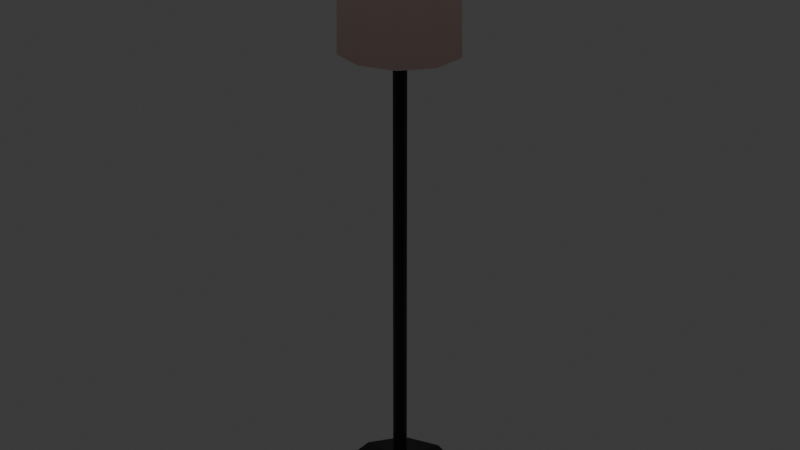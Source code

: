 # Source: lamp_big.blend  (saved by Blender 4.2.66; exported with 4.5.12 LTS)
import bpy
from mathutils import Matrix  # noqa: F401  (used for matrix-valued properties, if any)

bpy.ops.wm.read_factory_settings(use_empty=True)
scene = bpy.context.scene
scene.name = 'Scene'

# ---- collections
col_collection = bpy.data.collections.new('Collection'); scene.collection.children.link(col_collection)

# ---- materials (node trees are filled in below, after node groups)
mat_material_003 = bpy.data.materials.new('Material.003')
mat_material_001 = bpy.data.materials.new('Material.001')
mat_material_002 = bpy.data.materials.new('Material.002')
mat_material_004 = bpy.data.materials.new('Material.004')

# ---- material node trees
mat_material_003.use_nodes = True; mat_material_003.node_tree.nodes.clear()
_N = mat_material_003.node_tree.nodes; _L = mat_material_003.node_tree.links
n0 = _N.new('ShaderNodeBsdfPrincipled'); n0.name = 'Principled BSDF'; n0.location = (10, 300)
n0.inputs[0].default_value = (1.0, 0.7231, 0.6828, 1.0)
n0.inputs[2].default_value = 1.0
n1 = _N.new('ShaderNodeOutputMaterial'); n1.name = 'Material Output'; n1.location = (300, 300)
_L.new(n0.outputs[0], n1.inputs[0])
n1.is_active_output = True
mat_material_001.use_nodes = True; mat_material_001.node_tree.nodes.clear()
_N = mat_material_001.node_tree.nodes; _L = mat_material_001.node_tree.links
n0 = _N.new('ShaderNodeBsdfPrincipled'); n0.name = 'Principled BSDF'; n0.location = (10, 300)
n0.inputs[0].default_value = (0.00678, 0.00678, 0.00678, 1.0)
n1 = _N.new('ShaderNodeOutputMaterial'); n1.name = 'Material Output'; n1.location = (300, 300)
_L.new(n0.outputs[0], n1.inputs[0])
n1.is_active_output = True
mat_material_002.use_nodes = True; mat_material_002.node_tree.nodes.clear()
_N = mat_material_002.node_tree.nodes; _L = mat_material_002.node_tree.links
n0 = _N.new('ShaderNodeOutputMaterial'); n0.name = 'Material Output'; n0.location = (300, 300)
n1 = _N.new('ShaderNodeEmission'); n1.name = 'Emission'; n1.location = (10, 300)
n1.inputs[0].default_value = (0.915, 1.0, 0.006882, 1.0)
_L.new(n1.outputs[0], n0.inputs[0])
n0.is_active_output = True
mat_material_004.use_nodes = True; mat_material_004.node_tree.nodes.clear()
_N = mat_material_004.node_tree.nodes; _L = mat_material_004.node_tree.links
n0 = _N.new('ShaderNodeBsdfPrincipled'); n0.name = 'Principled BSDF'; n0.location = (10, 300)
n0.inputs[0].default_value = (0.2329, 0.2329, 0.2329, 1.0)
n1 = _N.new('ShaderNodeOutputMaterial'); n1.name = 'Material Output'; n1.location = (300, 300)
_L.new(n0.outputs[0], n1.inputs[0])
n1.is_active_output = True

# ---- world
world_world = bpy.data.worlds.new('World'); scene.world = world_world
world_world.use_nodes = True; world_world.node_tree.nodes.clear()
_N = world_world.node_tree.nodes; _L = world_world.node_tree.links
n0 = _N.new('ShaderNodeOutputWorld'); n0.name = 'World Output'; n0.location = (300, 300)
n1 = _N.new('ShaderNodeBackground'); n1.name = 'Background'; n1.location = (10, 300)
n1.inputs[0].default_value = (0.05088, 0.05088, 0.05088, 1.0)
_L.new(n1.outputs[0], n0.inputs[0])
n0.is_active_output = True
world_world.color = (0.05088, 0.05088, 0.05088)
world_world.sun_shadow_jitter_overblur = 0.0

# ---- meshes
me_cylinder_007 = bpy.data.meshes.new('Cylinder.007')
me_cylinder_007.from_pydata([(-5.027e-10, 0.1473, 1.286), (-7.949e-10, 0.1379, 1.654), (0.09097, 0.1192, 1.286), (0.08518, 0.1116, 1.654), (0.1472, 0.04552, 1.286), (0.1378, 0.04262, 1.654), (0.1472, -0.04552, 1.286), (0.1378, -0.04262, 1.654), (0.09097, -0.1192, 1.286), (0.08518, -0.1116, 1.654), (-5.027e-10, -0.1473, 1.286), (-7.949e-10, -0.1379, 1.654), (-0.09097, -0.1192, 1.286), (-0.08518, -0.1116, 1.654), (-0.1472, -0.04552, 1.286), (-0.1378, -0.04262, 1.654), (-0.1472, 0.04552, 1.286), (-0.1378, 0.04262, 1.654), (-0.09097, 0.1192, 1.286), (-0.08518, 0.1116, 1.654), (-5.027e-10, 0.1382, 1.286), (-7.949e-10, 0.1276, 1.653), (0.08537, 0.1118, 1.286), (0.07879, 0.1032, 1.653), (0.1381, 0.04272, 1.286), (0.1275, 0.03943, 1.653), (0.1381, -0.04272, 1.286), (0.1275, -0.03943, 1.653), (0.08537, -0.1118, 1.286), (0.07879, -0.1032, 1.653), (-5.027e-10, -0.1382, 1.286), (-7.949e-10, -0.1276, 1.653), (-0.08537, -0.1118, 1.286), (-0.07879, -0.1032, 1.653), (-0.1381, -0.04272, 1.286), (-0.1275, -0.03943, 1.653), (-0.1381, 0.04272, 1.286), (-0.1275, 0.03943, 1.653), (-0.08537, 0.1118, 1.286), (-0.07879, 0.1032, 1.653)], [], [(0, 1, 3, 2), (2, 3, 5, 4), (4, 5, 7, 6), (6, 7, 9, 8), (8, 9, 11, 10), (10, 11, 13, 12), (12, 13, 15, 14), (14, 15, 17, 16), (16, 17, 19, 18), (18, 19, 1, 0), (20, 22, 23, 21), (22, 24, 25, 23), (24, 26, 27, 25), (26, 28, 29, 27), (28, 30, 31, 29), (30, 32, 33, 31), (32, 34, 35, 33), (34, 36, 37, 35), (36, 38, 39, 37), (38, 20, 21, 39), (0, 2, 22, 20), (3, 1, 21, 23), (2, 4, 24, 22), (5, 3, 23, 25), (4, 6, 26, 24), (7, 5, 25, 27), (6, 8, 28, 26), (9, 7, 27, 29), (8, 10, 30, 28), (11, 9, 29, 31), (10, 12, 32, 30), (13, 11, 31, 33), (12, 14, 34, 32), (15, 13, 33, 35), (14, 16, 36, 34), (17, 15, 35, 37), (16, 18, 38, 36), (19, 17, 37, 39), (18, 0, 20, 38), (1, 19, 39, 21)])
me_cylinder_007.polygons.foreach_set('use_smooth', [True] * 40)
_uv = me_cylinder_007.uv_layers.new(name='UVMap')
_uv.uv.foreach_set('vector', [1.0, 0.5, 1.0, 1.0, 0.9, 1.0, 0.9, 0.5, 0.9, 0.5, 0.9, 1.0, 0.8, 1.0, 0.8, 0.5, 0.8, 0.5, 0.8, 1.0, 0.7, 1.0, 0.7, 0.5, 0.7, 0.5, 0.7, 1.0, 0.6, 1.0, 0.6, 0.5, 0.6, 0.5, 0.6, 1.0, 0.5, 1.0, 0.5, 0.5, 0.5, 0.5, 0.5, 1.0, 0.4, 1.0, 0.4, 0.5, 0.4, 0.5, 0.4, 1.0, 0.3, 1.0, 0.3, 0.5, 0.3, 0.5, 0.3, 1.0, 0.2, 1.0, 0.2, 0.5, 0.2, 0.5, 0.2, 1.0, 0.1, 1.0, 0.1, 0.5, 0.1, 0.5, 0.1, 1.0, -7.451e-08, 1.0, -7.451e-08, 0.5, 1.0, 0.5, 0.9, 0.5, 0.9, 1.0, 1.0, 1.0, 0.9, 0.5, 0.8, 0.5, 0.8, 1.0, 0.9, 1.0, 0.8, 0.5, 0.7, 0.5, 0.7, 1.0, 0.8, 1.0, 0.7, 0.5, 0.6, 0.5, 0.6, 1.0, 0.7, 1.0, 0.6, 0.5, 0.5, 0.5, 0.5, 1.0, 0.6, 1.0, 0.5, 0.5, 0.4, 0.5, 0.4, 1.0, 0.5, 1.0, 0.4, 0.5, 0.3, 0.5, 0.3, 1.0, 0.4, 1.0, 0.3, 0.5, 0.2, 0.5, 0.2, 1.0, 0.3, 1.0, 0.2, 0.5, 0.1, 0.5, 0.1, 1.0, 0.2, 1.0, 0.1, 0.5, -7.451e-08, 0.5, -7.451e-08, 1.0, 0.1, 1.0, 1.0, 0.5, 0.9, 0.5, 0.9, 0.5, 1.0, 0.5, 0.9, 1.0, 1.0, 1.0, 1.0, 1.0, 0.9, 1.0, 0.9, 0.5, 0.8, 0.5, 0.8, 0.5, 0.9, 0.5, 0.8, 1.0, 0.9, 1.0, 0.9, 1.0, 0.8, 1.0, 0.8, 0.5, 0.7, 0.5, 0.7, 0.5, 0.8, 0.5, 0.7, 1.0, 0.8, 1.0, 0.8, 1.0, 0.7, 1.0, 0.7, 0.5, 0.6, 0.5, 0.6, 0.5, 0.7, 0.5, 0.6, 1.0, 0.7, 1.0, 0.7, 1.0, 0.6, 1.0, 0.6, 0.5, 0.5, 0.5, 0.5, 0.5, 0.6, 0.5, 0.5, 1.0, 0.6, 1.0, 0.6, 1.0, 0.5, 1.0, 0.5, 0.5, 0.4, 0.5, 0.4, 0.5, 0.5, 0.5, 0.4, 1.0, 0.5, 1.0, 0.5, 1.0, 0.4, 1.0, 0.4, 0.5, 0.3, 0.5, 0.3, 0.5, 0.4, 0.5, 0.3, 1.0, 0.4, 1.0, 0.4, 1.0, 0.3, 1.0, 0.3, 0.5, 0.2, 0.5, 0.2, 0.5, 0.3, 0.5, 0.2, 1.0, 0.3, 1.0, 0.3, 1.0, 0.2, 1.0, 0.2, 0.5, 0.1, 0.5, 0.1, 0.5, 0.2, 0.5, 0.1, 1.0, 0.2, 1.0, 0.2, 1.0, 0.1, 1.0, 0.1, 0.5, -7.451e-08, 0.5, -7.451e-08, 0.5, 0.1, 0.5, -7.451e-08, 1.0, 0.1, 1.0, 0.1, 1.0, -7.451e-08, 1.0])
me_cylinder_007.materials.append(mat_material_003)
me_cylinder_007.update()
me_cylinder_008 = bpy.data.meshes.new('Cylinder.008')
me_cylinder_008.from_pydata([(-1.241e-11, 0.01739, 1.412), (0.0, 0.02649, 1.468), (0.01022, 0.01407, 1.412), (0.01557, 0.02143, 1.468), (0.01654, 0.005374, 1.412), (0.0252, 0.008187, 1.468), (0.01654, -0.005374, 1.412), (0.0252, -0.008187, 1.468), (0.01022, -0.01407, 1.412), (0.01557, -0.02143, 1.468), (-1.241e-11, -0.01739, 1.412), (0.0, -0.02649, 1.468), (-0.01022, -0.01407, 1.412), (-0.01557, -0.02143, 1.468), (-0.01654, -0.005374, 1.412), (-0.0252, -0.008187, 1.468), (-0.01654, 0.005374, 1.412), (-0.0252, 0.008187, 1.468), (-0.01022, 0.01407, 1.412), (-0.01557, 0.02143, 1.468), (0.0, 0.02649, 1.412), (0.01557, 0.02143, 1.412), (0.0252, 0.008187, 1.412), (0.0252, -0.008187, 1.412), (0.01557, -0.02143, 1.412), (0.0, -0.02649, 1.412), (-0.01557, -0.02143, 1.412), (-0.0252, -0.008187, 1.412), (-0.0252, 0.008187, 1.412), (-0.01557, 0.02143, 1.412), (-1.405e-11, 0.01969, 0.08001), (0.01158, 0.01593, 0.08001), (0.01873, 0.006086, 0.08001), (0.01873, -0.006086, 0.08001), (0.01158, -0.01593, 0.08001), (-1.405e-11, -0.01969, 0.08001), (-0.01158, -0.01593, 0.08001), (-0.01873, -0.006086, 0.08001), (-0.01873, 0.006086, 0.08001), (-0.01158, 0.01593, 0.08001), (-1.405e-11, 0.01969, 0.08001), (0.01158, 0.01593, 0.08001), (0.01873, 0.006086, 0.08001), (0.01873, -0.006086, 0.08001), (0.01158, -0.01593, 0.08001), (-1.405e-11, -0.01969, 0.08001), (-0.01158, -0.01593, 0.08001), (-0.01873, -0.006086, 0.08001), (-0.01873, 0.006086, 0.08001), (-0.01158, 0.01593, 0.08001), (2.553e-09, 0.1762, 0.02514), (0.1036, 0.1426, 0.02514), (0.1676, 0.05445, 0.02514), (0.1676, -0.05445, 0.02514), (0.1036, -0.1426, 0.02514), (2.553e-09, -0.1762, 0.02514), (-0.1036, -0.1426, 0.02514), (-0.1676, -0.05445, 0.02514), (-0.1676, 0.05445, 0.02514), (-0.1036, 0.1426, 0.02514), (2.553e-09, 0.1762, -0.001677), (0.1036, 0.1426, -0.001677), (0.1676, 0.05445, -0.001677), (0.1676, -0.05445, -0.001677), (0.1036, -0.1426, -0.001677), (2.553e-09, -0.1762, -0.001677), (-0.1036, -0.1426, -0.001677), (-0.1676, -0.05445, -0.001677), (-0.1676, 0.05445, -0.001677), (-0.1036, 0.1426, -0.001677)], [], [(20, 1, 3, 21), (21, 3, 5, 22), (22, 5, 7, 23), (23, 7, 9, 24), (24, 9, 11, 25), (25, 11, 13, 26), (26, 13, 15, 27), (27, 15, 17, 28), (3, 1, 19, 17, 15, 13, 11, 9, 7, 5), (28, 17, 19, 29), (29, 19, 1, 20), (0, 2, 31, 30), (2, 0, 20, 21), (4, 2, 21, 22), (6, 4, 22, 23), (8, 6, 23, 24), (10, 8, 24, 25), (12, 10, 25, 26), (14, 12, 26, 27), (16, 14, 27, 28), (18, 16, 28, 29), (0, 18, 29, 20), (14, 16, 38, 37), (8, 10, 35, 34), (2, 4, 32, 31), (16, 18, 39, 38), (10, 12, 36, 35), (4, 6, 33, 32), (18, 0, 30, 39), (12, 14, 37, 36), (6, 8, 34, 33), (47, 48, 58, 57), (50, 51, 61, 60), (44, 45, 55, 54), (41, 42, 52, 51), (48, 49, 59, 58), (45, 46, 56, 55), (42, 43, 53, 52), (49, 40, 50, 59), (46, 47, 57, 56), (43, 44, 54, 53), (40, 41, 51, 50), (60, 61, 62, 63, 64, 65, 66, 67, 68, 69), (57, 58, 68, 67), (54, 55, 65, 64), (51, 52, 62, 61), (58, 59, 69, 68), (55, 56, 66, 65), (52, 53, 63, 62), (59, 50, 60, 69), (56, 57, 67, 66), (53, 54, 64, 63)])
me_cylinder_008.polygons.foreach_set('use_smooth', [True] * 52)
_uv = me_cylinder_008.uv_layers.new(name='UVMap')
_uv.uv.foreach_set('vector', [1.0, 0.5, 1.0, 1.0, 0.9, 1.0, 0.9, 0.5, 0.9, 0.5, 0.9, 1.0, 0.8, 1.0, 0.8, 0.5, 0.8, 0.5, 0.8, 1.0, 0.7, 1.0, 0.7, 0.5, 0.7, 0.5, 0.7, 1.0, 0.6, 1.0, 0.6, 0.5, 0.6, 0.5, 0.6, 1.0, 0.5, 1.0, 0.5, 0.5, 0.5, 0.5, 0.5, 1.0, 0.4, 1.0, 0.4, 0.5, 0.4, 0.5, 0.4, 1.0, 0.3, 1.0, 0.3, 0.5, 0.3, 0.5, 0.3, 1.0, 0.2, 1.0, 0.2, 0.5, 0.3911, 0.4442, 0.25, 0.49, 0.1089, 0.4442, 0.02175, 0.3242, 0.02175, 0.1758, 0.1089, 0.05584, 0.25, 0.01, 0.3911, 0.05584, 0.4783, 0.1758, 0.4783, 0.3242, 0.2, 0.5, 0.2, 1.0, 0.1, 1.0, 0.1, 0.5, 0.1, 0.5, 0.1, 1.0, -7.451e-08, 1.0, -7.451e-08, 0.5, 0.75, 0.3777, 0.825, 0.3533, 0.825, 0.3533, 0.75, 0.3777, 0.825, 0.3533, 0.75, 0.3777, 0.75, 0.49, 0.8911, 0.4442, 0.8714, 0.2895, 0.825, 0.3533, 0.8911, 0.4442, 0.9783, 0.3242, 0.8714, 0.2105, 0.8714, 0.2895, 0.9783, 0.3242, 0.9783, 0.1758, 0.825, 0.1467, 0.8714, 0.2105, 0.9783, 0.1758, 0.8911, 0.05584, 0.75, 0.1223, 0.825, 0.1467, 0.8911, 0.05584, 0.75, 0.01, 0.675, 0.1467, 0.75, 0.1223, 0.75, 0.01, 0.6089, 0.05584, 0.6286, 0.2105, 0.675, 0.1467, 0.6089, 0.05584, 0.5217, 0.1758, 0.6286, 0.2895, 0.6286, 0.2105, 0.5217, 0.1758, 0.5217, 0.3242, 0.675, 0.3533, 0.6286, 0.2895, 0.5217, 0.3242, 0.6089, 0.4442, 0.75, 0.3777, 0.675, 0.3533, 0.6089, 0.4442, 0.75, 0.49, 0.6286, 0.2105, 0.6286, 0.2895, 0.6286, 0.2895, 0.6286, 0.2105, 0.825, 0.1467, 0.75, 0.1223, 0.75, 0.1223, 0.825, 0.1467, 0.825, 0.3533, 0.8714, 0.2895, 0.8714, 0.2895, 0.825, 0.3533, 0.6286, 0.2895, 0.675, 0.3533, 0.675, 0.3533, 0.6286, 0.2895, 0.75, 0.1223, 0.675, 0.1467, 0.675, 0.1467, 0.75, 0.1223, 0.8714, 0.2895, 0.8714, 0.2105, 0.8714, 0.2105, 0.8714, 0.2895, 0.675, 0.3533, 0.75, 0.3777, 0.75, 0.3777, 0.675, 0.3533, 0.675, 0.1467, 0.6286, 0.2105, 0.6286, 0.2105, 0.675, 0.1467, 0.8714, 0.2105, 0.825, 0.1467, 0.825, 0.1467, 0.8714, 0.2105, 0.6286, 0.2105, 0.6286, 0.2895, 0.6286, 0.2895, 0.6286, 0.2105, 0.75, 0.3777, 0.825, 0.3533, 0.825, 0.3533, 0.75, 0.3777, 0.825, 0.1467, 0.75, 0.1223, 0.75, 0.1223, 0.825, 0.1467, 0.825, 0.3533, 0.8714, 0.2895, 0.8714, 0.2895, 0.825, 0.3533, 0.6286, 0.2895, 0.675, 0.3533, 0.675, 0.3533, 0.6286, 0.2895, 0.75, 0.1223, 0.675, 0.1467, 0.675, 0.1467, 0.75, 0.1223, 0.8714, 0.2895, 0.8714, 0.2105, 0.8714, 0.2105, 0.8714, 0.2895, 0.675, 0.3533, 0.75, 0.3777, 0.75, 0.3777, 0.675, 0.3533, 0.675, 0.1467, 0.6286, 0.2105, 0.6286, 0.2105, 0.675, 0.1467, 0.8714, 0.2105, 0.825, 0.1467, 0.825, 0.1467, 0.8714, 0.2105, 0.75, 0.3777, 0.825, 0.3533, 0.825, 0.3533, 0.75, 0.3777, 0.75, 0.3777, 0.825, 0.3533, 0.8714, 0.2895, 0.8714, 0.2105, 0.825, 0.1467, 0.75, 0.1223, 0.675, 0.1467, 0.6286, 0.2105, 0.6286, 0.2895, 0.675, 0.3533, 0.6286, 0.2105, 0.6286, 0.2895, 0.6286, 0.2895, 0.6286, 0.2105, 0.825, 0.1467, 0.75, 0.1223, 0.75, 0.1223, 0.825, 0.1467, 0.825, 0.3533, 0.8714, 0.2895, 0.8714, 0.2895, 0.825, 0.3533, 0.6286, 0.2895, 0.675, 0.3533, 0.675, 0.3533, 0.6286, 0.2895, 0.75, 0.1223, 0.675, 0.1467, 0.675, 0.1467, 0.75, 0.1223, 0.8714, 0.2895, 0.8714, 0.2105, 0.8714, 0.2105, 0.8714, 0.2895, 0.675, 0.3533, 0.75, 0.3777, 0.75, 0.3777, 0.675, 0.3533, 0.675, 0.1467, 0.6286, 0.2105, 0.6286, 0.2105, 0.675, 0.1467, 0.8714, 0.2105, 0.825, 0.1467, 0.825, 0.1467, 0.8714, 0.2105])
me_cylinder_008.materials.append(mat_material_001)
me_cylinder_008.update()
me_circle = bpy.data.meshes.new('Circle')
me_circle.from_pydata([(-2.138e-10, 0.1321, 1.486), (-0.08156, 0.1069, 1.486), (-0.132, 0.04081, 1.486), (-0.132, -0.04081, 1.486), (-0.08156, -0.1069, 1.486), (-2.138e-10, -0.1321, 1.486), (0.08156, -0.1069, 1.486), (0.132, -0.04081, 1.486), (0.132, 0.04081, 1.486), (0.08156, 0.1069, 1.486), (-3.509e-10, 0.126, 1.486), (-0.07781, 0.1019, 1.486), (-0.1259, 0.03894, 1.486), (-0.1259, -0.03894, 1.486), (-0.07781, -0.1019, 1.486), (-3.509e-10, -0.126, 1.486), (0.07781, -0.1019, 1.486), (0.1259, -0.03894, 1.486), (0.1259, 0.03894, 1.486), (0.07781, 0.1019, 1.486), (-0.08156, 0.1069, 1.494), (-1.023e-10, 0.1321, 1.494), (-0.132, 0.04081, 1.494), (-0.132, -0.04081, 1.494), (-0.08156, -0.1069, 1.494), (-1.023e-10, -0.1321, 1.494), (0.08156, -0.1069, 1.494), (0.132, -0.04081, 1.494), (0.132, 0.04081, 1.494), (0.08156, 0.1069, 1.494), (-0.07781, 0.1019, 1.494), (-2.393e-10, 0.126, 1.494), (-0.1259, 0.03894, 1.494), (-0.1259, -0.03894, 1.494), (-0.07781, -0.1019, 1.494), (-2.393e-10, -0.126, 1.494), (0.07781, -0.1019, 1.494), (0.1259, -0.03894, 1.494), (0.1259, 0.03894, 1.494), (0.07781, 0.1019, 1.494)], [], [(10, 0, 1, 2, 3, 4, 5, 6, 7, 8, 18, 17, 16, 15, 14, 13, 12, 11), (8, 9, 19, 18), (9, 0, 10, 19), (31, 30, 32, 33, 34, 35, 36, 37, 38, 28, 27, 26, 25, 24, 23, 22, 20, 21), (28, 38, 39, 29), (29, 39, 31, 21), (4, 3, 23, 24), (18, 19, 39, 38), (11, 12, 32, 30), (5, 4, 24, 25), (19, 10, 31, 39), (12, 13, 33, 32), (6, 5, 25, 26), (13, 14, 34, 33), (7, 6, 26, 27), (14, 15, 35, 34), (8, 7, 27, 28), (1, 0, 21, 20), (15, 16, 36, 35), (9, 8, 28, 29), (2, 1, 20, 22), (16, 17, 37, 36), (0, 9, 29, 21), (3, 2, 22, 23), (17, 18, 38, 37), (10, 11, 30, 31)])
_uv = me_circle.uv_layers.new(name='UVMap')
_uv.uv.foreach_set('vector', [0.0, 0.0, 0.0, 0.0, 0.0, 0.0, 0.0, 0.0, 0.0, 0.0, 0.0, 0.0, 0.0, 0.0, 0.0, 0.0, 0.0, 0.0, 0.0, 0.0, 0.0, 0.0, 0.0, 0.0, 0.0, 0.0, 0.0, 0.0, 0.0, 0.0, 0.0, 0.0, 0.0, 0.0, 0.0, 0.0, 0.0, 0.0, 0.0, 0.0, 0.0, 0.0, 0.0, 0.0, 0.0, 0.0, 0.0, 0.0, 0.0, 0.0, 0.0, 0.0, 0.0, 0.0, 0.0, 0.0, 0.0, 0.0, 0.0, 0.0, 0.0, 0.0, 0.0, 0.0, 0.0, 0.0, 0.0, 0.0, 0.0, 0.0, 0.0, 0.0, 0.0, 0.0, 0.0, 0.0, 0.0, 0.0, 0.0, 0.0, 0.0, 0.0, 0.0, 0.0, 0.0, 0.0, 0.0, 0.0, 0.0, 0.0, 0.0, 0.0, 0.0, 0.0, 0.0, 0.0, 0.0, 0.0, 0.0, 0.0, 0.0, 0.0, 0.0, 0.0, 0.0, 0.0, 0.0, 0.0, 0.0, 0.0, 0.0, 0.0, 0.0, 0.0, 0.0, 0.0, 0.0, 0.0, 0.0, 0.0, 0.0, 0.0, 0.0, 0.0, 0.0, 0.0, 0.0, 0.0, 0.0, 0.0, 0.0, 0.0, 0.0, 0.0, 0.0, 0.0, 0.0, 0.0, 0.0, 0.0, 0.0, 0.0, 0.0, 0.0, 0.0, 0.0, 0.0, 0.0, 0.0, 0.0, 0.0, 0.0, 0.0, 0.0, 0.0, 0.0, 0.0, 0.0, 0.0, 0.0, 0.0, 0.0, 0.0, 0.0, 0.0, 0.0, 0.0, 0.0, 0.0, 0.0, 0.0, 0.0, 0.0, 0.0, 0.0, 0.0, 0.0, 0.0, 0.0, 0.0, 0.0, 0.0, 0.0, 0.0, 0.0, 0.0, 0.0, 0.0, 0.0, 0.0, 0.0, 0.0, 0.0, 0.0, 0.0, 0.0, 0.0, 0.0, 0.0, 0.0, 0.0, 0.0, 0.0, 0.0, 0.0, 0.0, 0.0, 0.0, 0.0, 0.0, 0.0, 0.0, 0.0, 0.0, 0.0, 0.0, 0.0, 0.0, 0.0, 0.0, 0.0, 0.0, 0.0, 0.0, 0.0, 0.0, 0.0, 0.0, 0.0, 0.0, 0.0, 0.0, 0.0, 0.0, 0.0, 0.0, 0.0, 0.0, 0.0, 0.0, 0.0, 0.0, 0.0, 0.0, 0.0, 0.0, 0.0, 0.0, 0.0, 0.0, 0.0, 0.0, 0.0, 0.0, 0.0, 0.0, 0.0, 0.0, 0.0, 0.0, 0.0, 0.0, 0.0, 0.0])
me_circle.materials.append(mat_material_001)
me_circle.update()
me_circle_001 = bpy.data.meshes.new('Circle.001')
me_circle_001.from_pydata([(8.581e-09, 0.1395, 1.291), (-0.08615, 0.1129, 1.291), (-0.1394, 0.04311, 1.291), (-0.1394, -0.04311, 1.291), (-0.08615, -0.1129, 1.291), (8.581e-09, -0.1395, 1.291), (0.08615, -0.1129, 1.291), (0.1394, -0.04311, 1.291), (0.1394, 0.04311, 1.291), (0.08615, 0.1129, 1.291), (8.436e-09, 0.1331, 1.291), (-0.08219, 0.1077, 1.291), (-0.133, 0.04113, 1.291), (-0.133, -0.04113, 1.291), (-0.08219, -0.1077, 1.291), (8.436e-09, -0.1331, 1.291), (0.08219, -0.1077, 1.291), (0.133, -0.04113, 1.291), (0.133, 0.04113, 1.291), (0.08219, 0.1077, 1.291), (-0.08615, 0.1129, 1.299), (8.581e-09, 0.1395, 1.299), (-0.1394, 0.04311, 1.299), (-0.1394, -0.04311, 1.299), (-0.08615, -0.1129, 1.299), (8.581e-09, -0.1395, 1.299), (0.08615, -0.1129, 1.299), (0.1394, -0.04311, 1.299), (0.1394, 0.04311, 1.299), (0.08615, 0.1129, 1.299), (-0.08219, 0.1077, 1.299), (8.436e-09, 0.1331, 1.299), (-0.133, 0.04113, 1.299), (-0.133, -0.04113, 1.299), (-0.08219, -0.1077, 1.299), (8.436e-09, -0.1331, 1.299), (0.08219, -0.1077, 1.299), (0.133, -0.04113, 1.299), (0.133, 0.04113, 1.299), (0.08219, 0.1077, 1.299)], [], [(10, 0, 1, 2, 3, 4, 5, 6, 7, 8, 18, 17, 16, 15, 14, 13, 12, 11), (8, 9, 19, 18), (9, 0, 10, 19), (31, 30, 32, 33, 34, 35, 36, 37, 38, 28, 27, 26, 25, 24, 23, 22, 20, 21), (28, 38, 39, 29), (29, 39, 31, 21), (4, 3, 23, 24), (18, 19, 39, 38), (11, 12, 32, 30), (5, 4, 24, 25), (19, 10, 31, 39), (12, 13, 33, 32), (6, 5, 25, 26), (13, 14, 34, 33), (7, 6, 26, 27), (14, 15, 35, 34), (8, 7, 27, 28), (1, 0, 21, 20), (15, 16, 36, 35), (9, 8, 28, 29), (2, 1, 20, 22), (16, 17, 37, 36), (0, 9, 29, 21), (3, 2, 22, 23), (17, 18, 38, 37), (10, 11, 30, 31)])
_uv = me_circle_001.uv_layers.new(name='UVMap')
_uv.uv.foreach_set('vector', [0.0, 0.0, 0.0, 0.0, 0.0, 0.0, 0.0, 0.0, 0.0, 0.0, 0.0, 0.0, 0.0, 0.0, 0.0, 0.0, 0.0, 0.0, 0.0, 0.0, 0.0, 0.0, 0.0, 0.0, 0.0, 0.0, 0.0, 0.0, 0.0, 0.0, 0.0, 0.0, 0.0, 0.0, 0.0, 0.0, 0.0, 0.0, 0.0, 0.0, 0.0, 0.0, 0.0, 0.0, 0.0, 0.0, 0.0, 0.0, 0.0, 0.0, 0.0, 0.0, 0.0, 0.0, 0.0, 0.0, 0.0, 0.0, 0.0, 0.0, 0.0, 0.0, 0.0, 0.0, 0.0, 0.0, 0.0, 0.0, 0.0, 0.0, 0.0, 0.0, 0.0, 0.0, 0.0, 0.0, 0.0, 0.0, 0.0, 0.0, 0.0, 0.0, 0.0, 0.0, 0.0, 0.0, 0.0, 0.0, 0.0, 0.0, 0.0, 0.0, 0.0, 0.0, 0.0, 0.0, 0.0, 0.0, 0.0, 0.0, 0.0, 0.0, 0.0, 0.0, 0.0, 0.0, 0.0, 0.0, 0.0, 0.0, 0.0, 0.0, 0.0, 0.0, 0.0, 0.0, 0.0, 0.0, 0.0, 0.0, 0.0, 0.0, 0.0, 0.0, 0.0, 0.0, 0.0, 0.0, 0.0, 0.0, 0.0, 0.0, 0.0, 0.0, 0.0, 0.0, 0.0, 0.0, 0.0, 0.0, 0.0, 0.0, 0.0, 0.0, 0.0, 0.0, 0.0, 0.0, 0.0, 0.0, 0.0, 0.0, 0.0, 0.0, 0.0, 0.0, 0.0, 0.0, 0.0, 0.0, 0.0, 0.0, 0.0, 0.0, 0.0, 0.0, 0.0, 0.0, 0.0, 0.0, 0.0, 0.0, 0.0, 0.0, 0.0, 0.0, 0.0, 0.0, 0.0, 0.0, 0.0, 0.0, 0.0, 0.0, 0.0, 0.0, 0.0, 0.0, 0.0, 0.0, 0.0, 0.0, 0.0, 0.0, 0.0, 0.0, 0.0, 0.0, 0.0, 0.0, 0.0, 0.0, 0.0, 0.0, 0.0, 0.0, 0.0, 0.0, 0.0, 0.0, 0.0, 0.0, 0.0, 0.0, 0.0, 0.0, 0.0, 0.0, 0.0, 0.0, 0.0, 0.0, 0.0, 0.0, 0.0, 0.0, 0.0, 0.0, 0.0, 0.0, 0.0, 0.0, 0.0, 0.0, 0.0, 0.0, 0.0, 0.0, 0.0, 0.0, 0.0, 0.0, 0.0, 0.0, 0.0, 0.0, 0.0, 0.0, 0.0, 0.0, 0.0, 0.0, 0.0, 0.0, 0.0, 0.0, 0.0, 0.0, 0.0, 0.0, 0.0, 0.0, 0.0, 0.0])
me_circle_001.materials.append(mat_material_001)
me_circle_001.update()
me_cylinder_013 = bpy.data.meshes.new('Cylinder.013')
me_cylinder_013.from_pydata([(0.004309, 0.006901, 1.436), (0.004309, 0.1301, 1.49), (0.003537, 0.005958, 1.439), (0.003536, 0.1292, 1.492), (0.001515, 0.005376, 1.44), (0.001515, 0.1286, 1.493), (-0.0009838, 0.005376, 1.44), (-0.0009838, 0.1286, 1.493), (-0.003005, 0.005958, 1.439), (-0.003005, 0.1292, 1.492), (-0.003777, 0.006901, 1.436), (-0.003777, 0.1301, 1.49), (-0.003005, 0.007843, 1.434), (-0.003005, 0.1311, 1.487), (-0.0009838, 0.008425, 1.433), (-0.0009838, 0.1317, 1.486), (0.001515, 0.008425, 1.433), (0.001515, 0.1317, 1.486), (0.003537, 0.007843, 1.434), (0.003536, 0.1311, 1.487), (0.007158, -0.004043, 1.436), (0.1304, -0.004043, 1.49), (0.006216, -0.003271, 1.439), (0.1295, -0.003271, 1.492), (0.005634, -0.001249, 1.44), (0.1289, -0.001249, 1.493), (0.005634, 0.001249, 1.44), (0.1289, 0.001249, 1.493), (0.006216, 0.003271, 1.439), (0.1295, 0.003271, 1.492), (0.007158, 0.004043, 1.436), (0.1304, 0.004043, 1.49), (0.0081, 0.003271, 1.434), (0.1313, 0.003271, 1.487), (0.008683, 0.001249, 1.433), (0.1319, 0.001249, 1.486), (0.008683, -0.001249, 1.433), (0.1319, -0.001249, 1.486), (0.0081, -0.003271, 1.434), (0.1313, -0.003271, 1.487), (-0.006251, 0.004043, 1.436), (-0.1295, 0.004043, 1.49), (-0.005309, 0.003271, 1.439), (-0.1286, 0.003271, 1.492), (-0.004727, 0.001249, 1.44), (-0.128, 0.001249, 1.493), (-0.004727, -0.001249, 1.44), (-0.128, -0.001249, 1.493), (-0.005309, -0.003271, 1.439), (-0.1286, -0.003271, 1.492), (-0.006251, -0.004043, 1.436), (-0.1295, -0.004043, 1.49), (-0.007193, -0.003271, 1.434), (-0.1304, -0.003271, 1.487), (-0.007776, -0.001249, 1.433), (-0.131, -0.001249, 1.486), (-0.007776, 0.001249, 1.433), (-0.131, 0.001249, 1.486), (-0.007193, 0.003271, 1.434), (-0.1304, 0.003271, 1.487), (-0.003777, -0.006532, 1.436), (-0.003777, -0.1298, 1.49), (-0.003005, -0.00559, 1.439), (-0.003005, -0.1288, 1.492), (-0.0009838, -0.005007, 1.44), (-0.0009837, -0.1283, 1.493), (0.001515, -0.005007, 1.44), (0.001515, -0.1283, 1.493), (0.003536, -0.00559, 1.439), (0.003537, -0.1288, 1.492), (0.004309, -0.006532, 1.436), (0.004309, -0.1298, 1.49), (0.003536, -0.007474, 1.434), (0.003537, -0.1307, 1.487), (0.001515, -0.008056, 1.433), (0.001515, -0.1313, 1.486), (-0.0009838, -0.008056, 1.433), (-0.0009837, -0.1313, 1.486), (-0.003005, -0.007474, 1.434), (-0.003005, -0.1307, 1.487)], [], [(0, 1, 3, 2), (2, 3, 5, 4), (4, 5, 7, 6), (6, 7, 9, 8), (8, 9, 11, 10), (10, 11, 13, 12), (12, 13, 15, 14), (14, 15, 17, 16), (3, 1, 19, 17, 15, 13, 11, 9, 7, 5), (16, 17, 19, 18), (18, 19, 1, 0), (0, 2, 4, 6, 8, 10, 12, 14, 16, 18), (20, 21, 23, 22), (22, 23, 25, 24), (24, 25, 27, 26), (26, 27, 29, 28), (28, 29, 31, 30), (30, 31, 33, 32), (32, 33, 35, 34), (34, 35, 37, 36), (23, 21, 39, 37, 35, 33, 31, 29, 27, 25), (36, 37, 39, 38), (38, 39, 21, 20), (20, 22, 24, 26, 28, 30, 32, 34, 36, 38), (40, 41, 43, 42), (42, 43, 45, 44), (44, 45, 47, 46), (46, 47, 49, 48), (48, 49, 51, 50), (50, 51, 53, 52), (52, 53, 55, 54), (54, 55, 57, 56), (43, 41, 59, 57, 55, 53, 51, 49, 47, 45), (56, 57, 59, 58), (58, 59, 41, 40), (40, 42, 44, 46, 48, 50, 52, 54, 56, 58), (60, 61, 63, 62), (62, 63, 65, 64), (64, 65, 67, 66), (66, 67, 69, 68), (68, 69, 71, 70), (70, 71, 73, 72), (72, 73, 75, 74), (74, 75, 77, 76), (63, 61, 79, 77, 75, 73, 71, 69, 67, 65), (76, 77, 79, 78), (78, 79, 61, 60), (60, 62, 64, 66, 68, 70, 72, 74, 76, 78)])
me_cylinder_013.polygons.foreach_set('use_smooth', [True] * 48)
_uv = me_cylinder_013.uv_layers.new(name='UVMap')
_uv.uv.foreach_set('vector', [1.0, 0.5, 1.0, 1.0, 0.9, 1.0, 0.9, 0.5, 0.9, 0.5, 0.9, 1.0, 0.8, 1.0, 0.8, 0.5, 0.8, 0.5, 0.8, 1.0, 0.7, 1.0, 0.7, 0.5, 0.7, 0.5, 0.7, 1.0, 0.6, 1.0, 0.6, 0.5, 0.6, 0.5, 0.6, 1.0, 0.5, 1.0, 0.5, 0.5, 0.5, 0.5, 0.5, 1.0, 0.4, 1.0, 0.4, 0.5, 0.4, 0.5, 0.4, 1.0, 0.3, 1.0, 0.3, 0.5, 0.3, 0.5, 0.3, 1.0, 0.2, 1.0, 0.2, 0.5, 0.3911, 0.4442, 0.25, 0.49, 0.1089, 0.4442, 0.02175, 0.3242, 0.02175, 0.1758, 0.1089, 0.05584, 0.25, 0.01, 0.3911, 0.05584, 0.4783, 0.1758, 0.4783, 0.3242, 0.2, 0.5, 0.2, 1.0, 0.1, 1.0, 0.1, 0.5, 0.1, 0.5, 0.1, 1.0, -7.451e-08, 1.0, -7.451e-08, 0.5, 0.75, 0.49, 0.8911, 0.4442, 0.9783, 0.3242, 0.9783, 0.1758, 0.8911, 0.05584, 0.75, 0.01, 0.6089, 0.05584, 0.5217, 0.1758, 0.5217, 0.3242, 0.6089, 0.4442, 1.0, 0.5, 1.0, 1.0, 0.9, 1.0, 0.9, 0.5, 0.9, 0.5, 0.9, 1.0, 0.8, 1.0, 0.8, 0.5, 0.8, 0.5, 0.8, 1.0, 0.7, 1.0, 0.7, 0.5, 0.7, 0.5, 0.7, 1.0, 0.6, 1.0, 0.6, 0.5, 0.6, 0.5, 0.6, 1.0, 0.5, 1.0, 0.5, 0.5, 0.5, 0.5, 0.5, 1.0, 0.4, 1.0, 0.4, 0.5, 0.4, 0.5, 0.4, 1.0, 0.3, 1.0, 0.3, 0.5, 0.3, 0.5, 0.3, 1.0, 0.2, 1.0, 0.2, 0.5, 0.3911, 0.4442, 0.25, 0.49, 0.1089, 0.4442, 0.02175, 0.3242, 0.02175, 0.1758, 0.1089, 0.05584, 0.25, 0.01, 0.3911, 0.05584, 0.4783, 0.1758, 0.4783, 0.3242, 0.2, 0.5, 0.2, 1.0, 0.1, 1.0, 0.1, 0.5, 0.1, 0.5, 0.1, 1.0, -7.451e-08, 1.0, -7.451e-08, 0.5, 0.75, 0.49, 0.8911, 0.4442, 0.9783, 0.3242, 0.9783, 0.1758, 0.8911, 0.05584, 0.75, 0.01, 0.6089, 0.05584, 0.5217, 0.1758, 0.5217, 0.3242, 0.6089, 0.4442, 1.0, 0.5, 1.0, 1.0, 0.9, 1.0, 0.9, 0.5, 0.9, 0.5, 0.9, 1.0, 0.8, 1.0, 0.8, 0.5, 0.8, 0.5, 0.8, 1.0, 0.7, 1.0, 0.7, 0.5, 0.7, 0.5, 0.7, 1.0, 0.6, 1.0, 0.6, 0.5, 0.6, 0.5, 0.6, 1.0, 0.5, 1.0, 0.5, 0.5, 0.5, 0.5, 0.5, 1.0, 0.4, 1.0, 0.4, 0.5, 0.4, 0.5, 0.4, 1.0, 0.3, 1.0, 0.3, 0.5, 0.3, 0.5, 0.3, 1.0, 0.2, 1.0, 0.2, 0.5, 0.3911, 0.4442, 0.25, 0.49, 0.1089, 0.4442, 0.02175, 0.3242, 0.02175, 0.1758, 0.1089, 0.05584, 0.25, 0.01, 0.3911, 0.05584, 0.4783, 0.1758, 0.4783, 0.3242, 0.2, 0.5, 0.2, 1.0, 0.1, 1.0, 0.1, 0.5, 0.1, 0.5, 0.1, 1.0, -7.451e-08, 1.0, -7.451e-08, 0.5, 0.75, 0.49, 0.8911, 0.4442, 0.9783, 0.3242, 0.9783, 0.1758, 0.8911, 0.05584, 0.75, 0.01, 0.6089, 0.05584, 0.5217, 0.1758, 0.5217, 0.3242, 0.6089, 0.4442, 1.0, 0.5, 1.0, 1.0, 0.9, 1.0, 0.9, 0.5, 0.9, 0.5, 0.9, 1.0, 0.8, 1.0, 0.8, 0.5, 0.8, 0.5, 0.8, 1.0, 0.7, 1.0, 0.7, 0.5, 0.7, 0.5, 0.7, 1.0, 0.6, 1.0, 0.6, 0.5, 0.6, 0.5, 0.6, 1.0, 0.5, 1.0, 0.5, 0.5, 0.5, 0.5, 0.5, 1.0, 0.4, 1.0, 0.4, 0.5, 0.4, 0.5, 0.4, 1.0, 0.3, 1.0, 0.3, 0.5, 0.3, 0.5, 0.3, 1.0, 0.2, 1.0, 0.2, 0.5, 0.3911, 0.4442, 0.25, 0.49, 0.1089, 0.4442, 0.02175, 0.3242, 0.02175, 0.1758, 0.1089, 0.05584, 0.25, 0.01, 0.3911, 0.05584, 0.4783, 0.1758, 0.4783, 0.3242, 0.2, 0.5, 0.2, 1.0, 0.1, 1.0, 0.1, 0.5, 0.1, 0.5, 0.1, 1.0, -7.451e-08, 1.0, -7.451e-08, 0.5, 0.75, 0.49, 0.8911, 0.4442, 0.9783, 0.3242, 0.9783, 0.1758, 0.8911, 0.05584, 0.75, 0.01, 0.6089, 0.05584, 0.5217, 0.1758, 0.5217, 0.3242, 0.6089, 0.4442])
me_cylinder_013.materials.append(mat_material_001)
me_cylinder_013.update()
me_sphere = bpy.data.meshes.new('Sphere')
me_sphere.from_pydata([(0.01149, 0.01369, 1.479), (0.01343, 0.01601, 1.487), (0.01388, 0.01654, 1.505), (0.008579, 0.01022, 1.517), (0.0176, 0.003104, 1.479), (0.02058, 0.003629, 1.487), (0.02127, 0.00375, 1.505), (0.01314, 0.002318, 1.517), (0.01548, -0.008936, 1.479), (0.0181, -0.01045, 1.487), (0.0187, -0.0108, 1.505), (0.01156, -0.006673, 1.517), (0.006113, -0.0168, 1.479), (0.007148, -0.01964, 1.487), (0.007386, -0.02029, 1.505), (0.004565, -0.01254, 1.517), (-0.006113, -0.0168, 1.479), (-0.007148, -0.01964, 1.487), (-0.007386, -0.02029, 1.505), (-0.004565, -0.01254, 1.517), (0.0, 0.0, 1.468), (-0.01548, -0.008936, 1.479), (-0.0181, -0.01045, 1.487), (-0.0187, -0.0108, 1.505), (-0.01156, -0.006673, 1.517), (-0.0176, 0.003104, 1.479), (-0.02058, 0.003629, 1.487), (-0.02127, 0.00375, 1.505), (-0.01314, 0.002318, 1.517), (-0.01149, 0.01369, 1.479), (-0.01343, 0.01601, 1.487), (-0.01388, 0.01654, 1.505), (-0.008579, 0.01022, 1.517), (-1.21e-11, 0.01787, 1.479), (-5.998e-12, 0.0209, 1.487), (-1.033e-10, 0.02159, 1.505), (4.648e-12, 0.01335, 1.517), (1.95e-11, -6.304e-11, 1.521)], [], [(36, 35, 2, 3), (34, 33, 0, 1), (37, 36, 3), (35, 34, 1, 2), (33, 20, 0), (2, 1, 5, 6), (0, 20, 4), (3, 2, 6, 7), (1, 0, 4, 5), (37, 3, 7), (6, 5, 9, 10), (4, 20, 8), (7, 6, 10, 11), (5, 4, 8, 9), (37, 7, 11), (10, 9, 13, 14), (8, 20, 12), (11, 10, 14, 15), (9, 8, 12, 13), (37, 11, 15), (14, 13, 17, 18), (12, 20, 16), (15, 14, 18, 19), (13, 12, 16, 17), (37, 15, 19), (18, 17, 22, 23), (16, 20, 21), (19, 18, 23, 24), (17, 16, 21, 22), (37, 19, 24), (23, 22, 26, 27), (21, 20, 25), (24, 23, 27, 28), (22, 21, 25, 26), (37, 24, 28), (27, 26, 30, 31), (25, 20, 29), (28, 27, 31, 32), (26, 25, 29, 30), (37, 28, 32), (31, 30, 34, 35), (29, 20, 33), (32, 31, 35, 36), (30, 29, 33, 34), (37, 32, 36)])
me_sphere.polygons.foreach_set('use_smooth', [True] * 45)
_uv = me_sphere.uv_layers.new(name='UVMap')
_uv.uv.foreach_set('vector', [0.6667, 0.2, 0.6667, 0.4, 0.5556, 0.4, 0.5556, 0.2, 0.6667, 0.6, 0.6667, 0.7098, 0.5556, 0.7098, 0.5556, 0.6, 0.6111, 5.96e-08, 0.6667, 0.2, 0.5556, 0.2, 0.6667, 0.4, 0.6667, 0.6, 0.5556, 0.6, 0.5556, 0.4, 0.6667, 0.7098, 0.6111, 1.0, 0.5556, 0.7098, 0.5556, 0.4, 0.5556, 0.6, 0.4444, 0.6, 0.4444, 0.4, 0.5556, 0.7098, 0.5, 1.0, 0.4444, 0.7098, 0.5556, 0.2, 0.5556, 0.4, 0.4444, 0.4, 0.4444, 0.2, 0.5556, 0.6, 0.5556, 0.7098, 0.4444, 0.7098, 0.4444, 0.6, 0.5, 5.96e-08, 0.5556, 0.2, 0.4444, 0.2, 0.4444, 0.4, 0.4444, 0.6, 0.3333, 0.6, 0.3333, 0.4, 0.4444, 0.7098, 0.3889, 1.0, 0.3333, 0.7098, 0.4444, 0.2, 0.4444, 0.4, 0.3333, 0.4, 0.3333, 0.2, 0.4444, 0.6, 0.4444, 0.7098, 0.3333, 0.7098, 0.3333, 0.6, 0.3889, 5.96e-08, 0.4444, 0.2, 0.3333, 0.2, 0.3333, 0.4, 0.3333, 0.6, 0.2222, 0.6, 0.2222, 0.4, 0.3333, 0.7098, 0.2778, 1.0, 0.2222, 0.7098, 0.3333, 0.2, 0.3333, 0.4, 0.2222, 0.4, 0.2222, 0.2, 0.3333, 0.6, 0.3333, 0.7098, 0.2222, 0.7098, 0.2222, 0.6, 0.2778, 5.96e-08, 0.3333, 0.2, 0.2222, 0.2, 0.2222, 0.4, 0.2222, 0.6, 0.1111, 0.6, 0.1111, 0.4, 0.2222, 0.7098, 0.1667, 1.0, 0.1111, 0.7098, 0.2222, 0.2, 0.2222, 0.4, 0.1111, 0.4, 0.1111, 0.2, 0.2222, 0.6, 0.2222, 0.7098, 0.1111, 0.7098, 0.1111, 0.6, 0.1667, 5.96e-08, 0.2222, 0.2, 0.1111, 0.2, 0.1111, 0.4, 0.1111, 0.6, 0.0, 0.6, 0.0, 0.4, 0.1111, 0.7098, 0.05556, 1.0, 0.0, 0.7098, 0.1111, 0.2, 0.1111, 0.4, 0.0, 0.4, 0.0, 0.2, 0.1111, 0.6, 0.1111, 0.7098, 0.0, 0.7098, 0.0, 0.6, 0.05556, 5.96e-08, 0.1111, 0.2, 0.0, 0.2, 1.0, 0.4, 1.0, 0.6, 0.8889, 0.6, 0.8889, 0.4, 1.0, 0.7098, 0.9444, 1.0, 0.8889, 0.7098, 1.0, 0.2, 1.0, 0.4, 0.8889, 0.4, 0.8889, 0.2, 1.0, 0.6, 1.0, 0.7098, 0.8889, 0.7098, 0.8889, 0.6, 0.9444, 5.96e-08, 1.0, 0.2, 0.8889, 0.2, 0.8889, 0.4, 0.8889, 0.6, 0.7778, 0.6, 0.7778, 0.4, 0.8889, 0.7098, 0.8333, 1.0, 0.7778, 0.7098, 0.8889, 0.2, 0.8889, 0.4, 0.7778, 0.4, 0.7778, 0.2, 0.8889, 0.6, 0.8889, 0.7098, 0.7778, 0.7098, 0.7778, 0.6, 0.8333, 5.96e-08, 0.8889, 0.2, 0.7778, 0.2, 0.7778, 0.4, 0.7778, 0.6, 0.6667, 0.6, 0.6667, 0.4, 0.7778, 0.7098, 0.7222, 1.0, 0.6667, 0.7098, 0.7778, 0.2, 0.7778, 0.4, 0.6667, 0.4, 0.6667, 0.2, 0.7778, 0.6, 0.7778, 0.7098, 0.6667, 0.7098, 0.6667, 0.6, 0.7222, 5.96e-08, 0.7778, 0.2, 0.6667, 0.2])
me_sphere.materials.append(mat_material_002)
me_sphere.update()
me_cylinder_014 = bpy.data.meshes.new('Cylinder.014')
me_cylinder_014.from_pydata([(7.453e-05, 0.006373, 1.46), (7.453e-05, 0.006373, 1.473), (0.003884, 0.005136, 1.46), (0.003884, 0.005136, 1.473), (0.006238, 0.001895, 1.46), (0.006238, 0.001895, 1.473), (0.006238, -0.00211, 1.46), (0.006238, -0.00211, 1.473), (0.003884, -0.00535, 1.46), (0.003884, -0.00535, 1.473), (7.453e-05, -0.006588, 1.46), (7.453e-05, -0.006588, 1.473), (-0.003735, -0.00535, 1.46), (-0.003735, -0.00535, 1.473), (-0.006089, -0.00211, 1.46), (-0.006089, -0.00211, 1.473), (-0.006089, 0.001895, 1.46), (-0.006089, 0.001895, 1.473), (-0.003735, 0.005136, 1.46), (-0.003735, 0.005136, 1.473)], [], [(0, 1, 3, 2), (2, 3, 5, 4), (4, 5, 7, 6), (6, 7, 9, 8), (8, 9, 11, 10), (10, 11, 13, 12), (12, 13, 15, 14), (14, 15, 17, 16), (3, 1, 19, 17, 15, 13, 11, 9, 7, 5), (16, 17, 19, 18), (18, 19, 1, 0), (0, 2, 4, 6, 8, 10, 12, 14, 16, 18)])
me_cylinder_014.polygons.foreach_set('use_smooth', [True] * 12)
_uv = me_cylinder_014.uv_layers.new(name='UVMap')
_uv.uv.foreach_set('vector', [1.0, 0.5, 1.0, 1.0, 0.9, 1.0, 0.9, 0.5, 0.9, 0.5, 0.9, 1.0, 0.8, 1.0, 0.8, 0.5, 0.8, 0.5, 0.8, 1.0, 0.7, 1.0, 0.7, 0.5, 0.7, 0.5, 0.7, 1.0, 0.6, 1.0, 0.6, 0.5, 0.6, 0.5, 0.6, 1.0, 0.5, 1.0, 0.5, 0.5, 0.5, 0.5, 0.5, 1.0, 0.4, 1.0, 0.4, 0.5, 0.4, 0.5, 0.4, 1.0, 0.3, 1.0, 0.3, 0.5, 0.3, 0.5, 0.3, 1.0, 0.2, 1.0, 0.2, 0.5, 0.3911, 0.4442, 0.25, 0.49, 0.1089, 0.4442, 0.02175, 0.3242, 0.02175, 0.1758, 0.1089, 0.05584, 0.25, 0.01, 0.3911, 0.05584, 0.4783, 0.1758, 0.4783, 0.3242, 0.2, 0.5, 0.2, 1.0, 0.1, 1.0, 0.1, 0.5, 0.1, 0.5, 0.1, 1.0, -7.451e-08, 1.0, -7.451e-08, 0.5, 0.75, 0.49, 0.8911, 0.4442, 0.9783, 0.3242, 0.9783, 0.1758, 0.8911, 0.05584, 0.75, 0.01, 0.6089, 0.05584, 0.5217, 0.1758, 0.5217, 0.3242, 0.6089, 0.4442])
me_cylinder_014.materials.append(mat_material_004)
me_cylinder_014.update()
me_circle_002 = bpy.data.meshes.new('Circle.002')
me_circle_002.from_pydata([(-2.049e-09, 0.1262, 1.639), (-0.07792, 0.1021, 1.639), (-0.1261, 0.03899, 1.639), (-0.1261, -0.03899, 1.639), (-0.07792, -0.1021, 1.639), (-2.049e-09, -0.1262, 1.639), (0.07792, -0.1021, 1.639), (0.1261, -0.03899, 1.639), (0.1261, 0.03899, 1.639), (0.07792, 0.1021, 1.639), (-2.18e-09, 0.1204, 1.639), (-0.07433, 0.09738, 1.639), (-0.1203, 0.0372, 1.639), (-0.1203, -0.0372, 1.639), (-0.07433, -0.09738, 1.639), (-2.18e-09, -0.1204, 1.639), (0.07433, -0.09738, 1.639), (0.1203, -0.0372, 1.639), (0.1203, 0.0372, 1.639), (0.07433, 0.09738, 1.639), (-0.07792, 0.1021, 1.646), (-2.049e-09, 0.1262, 1.646), (-0.1261, 0.03899, 1.646), (-0.1261, -0.03899, 1.646), (-0.07792, -0.1021, 1.646), (-2.049e-09, -0.1262, 1.646), (0.07792, -0.1021, 1.646), (0.1261, -0.03899, 1.646), (0.1261, 0.03899, 1.646), (0.07792, 0.1021, 1.646), (-0.07433, 0.09738, 1.646), (-2.18e-09, 0.1204, 1.646), (-0.1203, 0.0372, 1.646), (-0.1203, -0.0372, 1.646), (-0.07433, -0.09738, 1.646), (-2.18e-09, -0.1204, 1.646), (0.07433, -0.09738, 1.646), (0.1203, -0.0372, 1.646), (0.1203, 0.0372, 1.646), (0.07433, 0.09738, 1.646)], [], [(10, 0, 1, 2, 3, 4, 5, 6, 7, 8, 18, 17, 16, 15, 14, 13, 12, 11), (8, 9, 19, 18), (9, 0, 10, 19), (31, 30, 32, 33, 34, 35, 36, 37, 38, 28, 27, 26, 25, 24, 23, 22, 20, 21), (28, 38, 39, 29), (29, 39, 31, 21), (4, 3, 23, 24), (18, 19, 39, 38), (11, 12, 32, 30), (5, 4, 24, 25), (19, 10, 31, 39), (12, 13, 33, 32), (6, 5, 25, 26), (13, 14, 34, 33), (7, 6, 26, 27), (14, 15, 35, 34), (8, 7, 27, 28), (1, 0, 21, 20), (15, 16, 36, 35), (9, 8, 28, 29), (2, 1, 20, 22), (16, 17, 37, 36), (0, 9, 29, 21), (3, 2, 22, 23), (17, 18, 38, 37), (10, 11, 30, 31)])
_uv = me_circle_002.uv_layers.new(name='UVMap')
_uv.uv.foreach_set('vector', [0.0, 0.0, 0.0, 0.0, 0.0, 0.0, 0.0, 0.0, 0.0, 0.0, 0.0, 0.0, 0.0, 0.0, 0.0, 0.0, 0.0, 0.0, 0.0, 0.0, 0.0, 0.0, 0.0, 0.0, 0.0, 0.0, 0.0, 0.0, 0.0, 0.0, 0.0, 0.0, 0.0, 0.0, 0.0, 0.0, 0.0, 0.0, 0.0, 0.0, 0.0, 0.0, 0.0, 0.0, 0.0, 0.0, 0.0, 0.0, 0.0, 0.0, 0.0, 0.0, 0.0, 0.0, 0.0, 0.0, 0.0, 0.0, 0.0, 0.0, 0.0, 0.0, 0.0, 0.0, 0.0, 0.0, 0.0, 0.0, 0.0, 0.0, 0.0, 0.0, 0.0, 0.0, 0.0, 0.0, 0.0, 0.0, 0.0, 0.0, 0.0, 0.0, 0.0, 0.0, 0.0, 0.0, 0.0, 0.0, 0.0, 0.0, 0.0, 0.0, 0.0, 0.0, 0.0, 0.0, 0.0, 0.0, 0.0, 0.0, 0.0, 0.0, 0.0, 0.0, 0.0, 0.0, 0.0, 0.0, 0.0, 0.0, 0.0, 0.0, 0.0, 0.0, 0.0, 0.0, 0.0, 0.0, 0.0, 0.0, 0.0, 0.0, 0.0, 0.0, 0.0, 0.0, 0.0, 0.0, 0.0, 0.0, 0.0, 0.0, 0.0, 0.0, 0.0, 0.0, 0.0, 0.0, 0.0, 0.0, 0.0, 0.0, 0.0, 0.0, 0.0, 0.0, 0.0, 0.0, 0.0, 0.0, 0.0, 0.0, 0.0, 0.0, 0.0, 0.0, 0.0, 0.0, 0.0, 0.0, 0.0, 0.0, 0.0, 0.0, 0.0, 0.0, 0.0, 0.0, 0.0, 0.0, 0.0, 0.0, 0.0, 0.0, 0.0, 0.0, 0.0, 0.0, 0.0, 0.0, 0.0, 0.0, 0.0, 0.0, 0.0, 0.0, 0.0, 0.0, 0.0, 0.0, 0.0, 0.0, 0.0, 0.0, 0.0, 0.0, 0.0, 0.0, 0.0, 0.0, 0.0, 0.0, 0.0, 0.0, 0.0, 0.0, 0.0, 0.0, 0.0, 0.0, 0.0, 0.0, 0.0, 0.0, 0.0, 0.0, 0.0, 0.0, 0.0, 0.0, 0.0, 0.0, 0.0, 0.0, 0.0, 0.0, 0.0, 0.0, 0.0, 0.0, 0.0, 0.0, 0.0, 0.0, 0.0, 0.0, 0.0, 0.0, 0.0, 0.0, 0.0, 0.0, 0.0, 0.0, 0.0, 0.0, 0.0, 0.0, 0.0, 0.0, 0.0, 0.0, 0.0, 0.0, 0.0, 0.0, 0.0, 0.0, 0.0, 0.0, 0.0, 0.0, 0.0, 0.0])
me_circle_002.materials.append(mat_material_001)
me_circle_002.update()

# ---- objects
ob_cylinder = bpy.data.objects.new('Cylinder', me_cylinder_007)
ob_cylinder_001 = bpy.data.objects.new('Cylinder.001', me_cylinder_008)
ob_circle = bpy.data.objects.new('Circle', me_circle)
ob_circle_001 = bpy.data.objects.new('Circle.001', me_circle_001)
ob_cylinder_002 = bpy.data.objects.new('Cylinder.002', me_cylinder_013)
ob_sphere = bpy.data.objects.new('Sphere', me_sphere)
ob_cylinder_004 = bpy.data.objects.new('Cylinder.004', me_cylinder_014)
ob_circle_002 = bpy.data.objects.new('Circle.002', me_circle_002)

# ---- transforms, parenting, visibility, modifiers, constraints
ob_cylinder.parent = ob_cylinder_001
ob_cylinder.location = (0.0, 0.0, 0.0)
ob_cylinder_001.location = (0.0, 0.0, 0.0)
ob_circle.parent = ob_cylinder_002
ob_circle.location = (0.0, 0.0, 0.0)
ob_circle_001.parent = ob_cylinder
ob_circle_001.location = (0.0, 0.0, 0.0)
ob_cylinder_002.parent = ob_cylinder_001
ob_cylinder_002.location = (0.0, 0.0, 0.0)
ob_sphere.parent = ob_cylinder_001
ob_sphere.location = (0.0, 0.0, 0.0)
ob_cylinder_004.parent = ob_sphere
ob_cylinder_004.location = (0.0, 0.0, 0.0)
ob_circle_002.parent = ob_cylinder
ob_circle_002.location = (0.0, 0.0, 0.0)

# ---- collection membership
col_collection.objects.link(ob_cylinder)
col_collection.objects.link(ob_cylinder_001)
col_collection.objects.link(ob_circle)
col_collection.objects.link(ob_circle_001)
col_collection.objects.link(ob_cylinder_002)
col_collection.objects.link(ob_sphere)
col_collection.objects.link(ob_cylinder_004)
col_collection.objects.link(ob_circle_002)

# ---- scene / render settings (as saved in the file)
scene.frame_start = 1; scene.frame_end = 250; scene.frame_set(8)
scene.render.engine = 'BLENDER_EEVEE_NEXT'
bpy.context.view_layer.update()

# ---- added for rendering (the .blend has no active camera): camera
cam_auto = bpy.data.cameras.new('AutoCamera')
cam_auto.lens = 50.0
cam_auto.sensor_width = 36.0
cam_auto.clip_end = 1000.0
ob_auto_camera = bpy.data.objects.new('AutoCamera', cam_auto)
scene.collection.objects.link(ob_auto_camera)
ob_auto_camera.location = (1.59682, -1.91619, 2.10375)
ob_auto_camera.rotation_euler = (1.09748, -7.21219e-08, 0.694738)
scene.camera = ob_auto_camera
bpy.context.view_layer.update()

